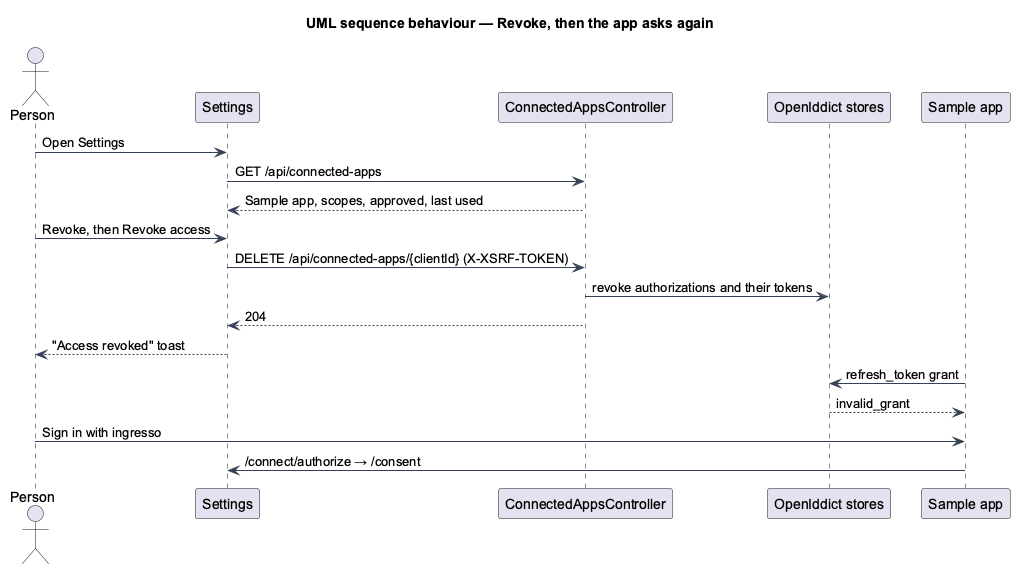

The diagram above was rendered by PlantUML. Its source (embedded in the PNG):
@startuml
title UML sequence behaviour — Revoke, then the app asks again
skinparam backgroundColor #FFFFFF
skinparam shadowing false
skinparam defaultFontName Arial
skinparam ArrowColor #344054
actor "Person" as person
participant "Settings" as web
participant "ConnectedAppsController" as ctl
participant "OpenIddict stores" as oi
participant "Sample app" as app
person -> web : Open Settings
web -> ctl : GET /api/connected-apps
ctl --> web : Sample app, scopes, approved, last used
person -> web : Revoke, then Revoke access
web -> ctl : DELETE /api/connected-apps/{clientId} (X-XSRF-TOKEN)
ctl -> oi : revoke authorizations and their tokens
ctl --> web : 204
web --> person : "Access revoked" toast
app -> oi : refresh_token grant
oi --> app : invalid_grant
person -> app : Sign in with ingresso
app -> web : /connect/authorize → /consent
@enduml